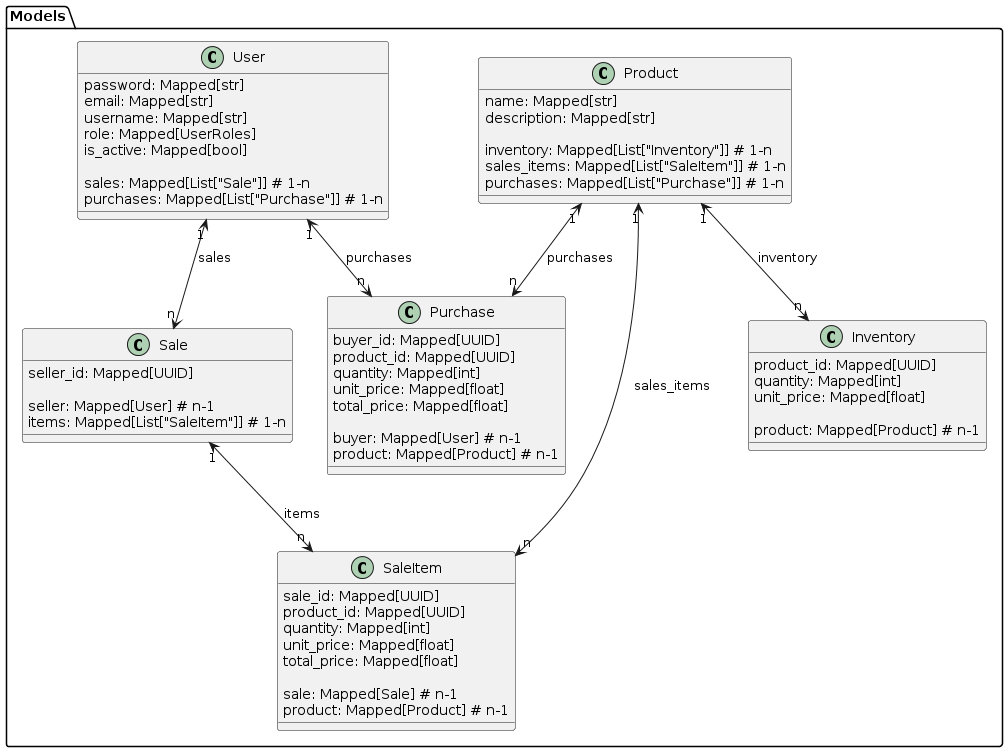

The diagram above was rendered by PlantUML. Its source (embedded in the PNG):
@startuml
!define Mapped(x) entity x
!define mapped_column(x) field x
!define back_populates(x) {back_populates x}

package "Models" {
  
  class User {
    password: Mapped[str]
    email: Mapped[str]
    username: Mapped[str]
    role: Mapped[UserRoles]
    is_active: Mapped[bool]
    
    sales: Mapped[List["Sale"]] # 1-n
    purchases: Mapped[List["Purchase"]] # 1-n
  }
  
  class Product {
    name: Mapped[str]
    description: Mapped[str]
    
    inventory: Mapped[List["Inventory"]] # 1-n
    sales_items: Mapped[List["SaleItem"]] # 1-n
    purchases: Mapped[List["Purchase"]] # 1-n
  }
  
  class Sale {
    seller_id: Mapped[UUID]
    
    seller: Mapped[User] # n-1
    items: Mapped[List["SaleItem"]] # 1-n
  }
  
  class SaleItem {
    sale_id: Mapped[UUID]
    product_id: Mapped[UUID]
    quantity: Mapped[int]
    unit_price: Mapped[float]
    total_price: Mapped[float]
    
    sale: Mapped[Sale] # n-1
    product: Mapped[Product] # n-1
  }
  
  class Purchase {
    buyer_id: Mapped[UUID]
    product_id: Mapped[UUID]
    quantity: Mapped[int]
    unit_price: Mapped[float]
    total_price: Mapped[float]
    
    buyer: Mapped[User] # n-1
    product: Mapped[Product] # n-1
  }
  
  class Inventory {
    product_id: Mapped[UUID]
    quantity: Mapped[int]
    unit_price: Mapped[float]
    
    product: Mapped[Product] # n-1
  }
  
  User "1" <--> "n" Sale : sales
  User "1" <--> "n" Purchase : purchases
  Product "1" <--> "n" Inventory : inventory
  Product "1" <--> "n" SaleItem : sales_items
  Product "1" <--> "n" Purchase : purchases
  Sale "1" <--> "n" SaleItem : items
}
@enduml